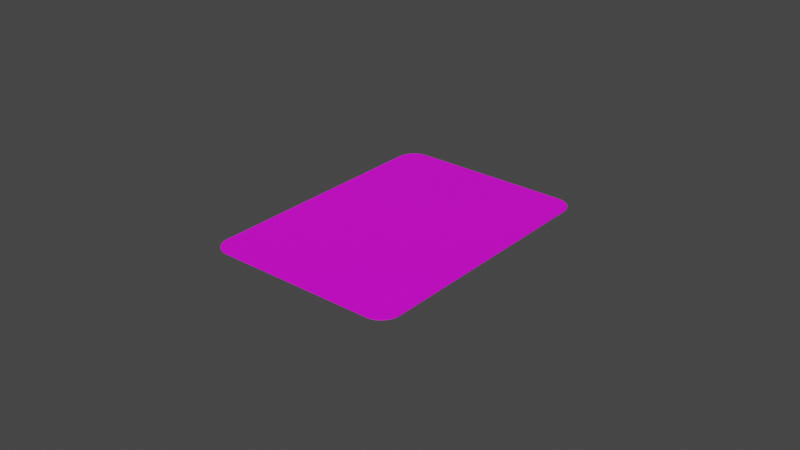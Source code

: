 # Source: card.blend  (saved by Blender 3.3.6; exported with 4.5.12 LTS)
import bpy
from mathutils import Matrix  # noqa: F401  (used for matrix-valued properties, if any)

bpy.ops.wm.read_factory_settings(use_empty=True)
scene = bpy.context.scene
scene.name = 'Scene'

# ---- collections
col_collection = bpy.data.collections.new('Collection'); scene.collection.children.link(col_collection)

# ---- images (referenced by path relative to the original .blend; pixels are not part of the script)
import os
ASSET_DIR = os.environ.get("B2B_ASSET_DIR", "")  # directory of the original .blend (textures are referenced by path, not embedded)
HERE = os.path.dirname(os.path.abspath(__file__))  # packed textures are extracted next to this script under _unpacked/

def load_image(name, relpath, width, height, colorspace="sRGB"):
    """Load a texture the original file referenced (path relative to the .blend, or extracted next to this script)."""
    p = next((c for c in (os.path.join(HERE, relpath), os.path.join(ASSET_DIR, relpath)) if relpath and os.path.exists(c)), "")
    if p:
        img = bpy.data.images.load(p, check_existing=True)
        img.name = name
    else:  # same state as the original file: an image datablock whose file is absent (Cycles renders it pink)
        img = bpy.data.images.new(name, width, height)
        img.source = "FILE"
        img.filepath = "//" + (relpath or name)
    img.colorspace_settings.name = colorspace
    return img
img_card = load_image('Card', 'blankCard.png', 1024, 1024, 'sRGB')

# ---- materials (node trees are filled in below, after node groups)
mat_material_001 = bpy.data.materials.new('Material.001')
mat_material_001.use_transparent_shadow = False

# ---- node groups
ng_auto_smooth = bpy.data.node_groups.new('Auto Smooth', 'GeometryNodeTree')
_s = ng_auto_smooth.interface.new_socket(name='Geometry', in_out='OUTPUT', socket_type='NodeSocketGeometry')
_s = ng_auto_smooth.interface.new_socket(name='Geometry', in_out='INPUT', socket_type='NodeSocketGeometry')
_s = ng_auto_smooth.interface.new_socket(name='Angle', in_out='INPUT', socket_type='NodeSocketFloat')
_s.subtype = 'ANGLE'
_s.min_value = 0.0
_s.max_value = 3.142
ng_auto_smooth.is_modifier = True
_N = ng_auto_smooth.nodes; _L = ng_auto_smooth.links
n0 = _N.new('NodeGroupOutput'); n0.name = 'Group Output'; n0.location = (480, -100)
n1 = _N.new('NodeGroupInput'); n1.name = 'Group Input'; n1.location = (-420, -300)
n2 = _N.new('NodeGroupInput'); n2.name = 'Group Input.001'; n2.location = (-60, -100)
n3 = _N.new('GeometryNodeSetShadeSmooth'); n3.name = 'Set Shade Smooth'; n3.location = (120, -100)
n3.domain = 'EDGE'
n4 = _N.new('GeometryNodeSetShadeSmooth'); n4.name = 'Set Shade Smooth.001'; n4.location = (300, -100)
n5 = _N.new('GeometryNodeInputMeshEdgeAngle'); n5.name = 'Edge Angle'; n5.location = (-420, -220)
n6 = _N.new('GeometryNodeInputEdgeSmooth'); n6.name = 'Is Edge Smooth'; n6.location = (-60, -160)
n7 = _N.new('GeometryNodeInputShadeSmooth'); n7.name = 'Is Face Smooth'; n7.location = (-240, -340)
n8 = _N.new('FunctionNodeBooleanMath'); n8.name = 'Boolean Math'; n8.location = (-60, -220)
n9 = _N.new('FunctionNodeCompare'); n9.name = 'Compare'; n9.location = (-240, -180)
n9.operation = 'LESS_EQUAL'
_L.new(n5.outputs[0], n9.inputs[0])
_L.new(n4.outputs[0], n0.inputs[0])
_L.new(n1.outputs[1], n9.inputs[1])
_L.new(n9.outputs[0], n8.inputs[0])
_L.new(n7.outputs[0], n8.inputs[1])
_L.new(n2.outputs[0], n3.inputs[0])
_L.new(n6.outputs[0], n3.inputs[1])
_L.new(n3.outputs[0], n4.inputs[0])
_L.new(n8.outputs[0], n3.inputs[2])
n0.is_active_output = True

# ---- material node trees
mat_material_001.use_nodes = True; mat_material_001.node_tree.nodes.clear()
_N = mat_material_001.node_tree.nodes; _L = mat_material_001.node_tree.links
n0 = _N.new('ShaderNodeBsdfPrincipled'); n0.name = 'Principled BSDF'; n0.location = (-109, 305)
n0.distribution = 'GGX'
n0.subsurface_method = 'RANDOM_WALK_SKIN'
n0.inputs[3].default_value = 1.45
n0.inputs[27].default_value = (0.0, 0.0, 0.0, 1.0)
n0.inputs[28].default_value = 1.0
n1 = _N.new('ShaderNodeOutputMaterial'); n1.name = 'Material Output'; n1.location = (181, 305)
n2 = _N.new('ShaderNodeTexImage'); n2.name = 'Image Texture'; n2.location = (-399, 280)
n2.image = img_card
_L.new(n0.outputs[0], n1.inputs[0])
_L.new(n2.outputs[0], n0.inputs[0])
n1.is_active_output = True

# ---- world
world_world = bpy.data.worlds.new('World'); scene.world = world_world
world_world.use_nodes = True; world_world.node_tree.nodes.clear()
_N = world_world.node_tree.nodes; _L = world_world.node_tree.links
n0 = _N.new('ShaderNodeOutputWorld'); n0.name = 'World Output'; n0.location = (300, 300)
n1 = _N.new('ShaderNodeBackground'); n1.name = 'Background'; n1.location = (10, 300)
n1.inputs[0].default_value = (0.05088, 0.05088, 0.05088, 1.0)
_L.new(n1.outputs[0], n0.inputs[0])
n0.is_active_output = True
world_world.color = (0.05088, 0.05088, 0.05088)
world_world.use_sun_shadow = False
world_world.sun_shadow_jitter_overblur = 0.0

# ---- meshes
me_cube_003 = bpy.data.meshes.new('Cube.003')
me_cube_003.from_pydata([(0.032, -5.245e-12, 0.00012), (0.032, 5.245e-12, -0.00012), (0.0, -0.0445, 0.00012), (0.0, -0.0445, -0.00012), (0.0, 5.245e-12, -0.00012), (0.0, -5.245e-12, 0.00012), (0.032, -0.03837, -0.00012), (0.02587, -0.0445, -0.00012), (0.03194, -0.03924, -0.00012), (0.03175, -0.0401, -0.00012), (0.03145, -0.04092, -0.00012), (0.03103, -0.04168, -0.00012), (0.0305, -0.04238, -0.00012), (0.02988, -0.043, -0.00012), (0.02918, -0.04353, -0.00012), (0.02842, -0.04395, -0.00012), (0.0276, -0.04425, -0.00012), (0.02674, -0.04444, -0.00012), (0.02587, -0.0445, 0.00012), (0.032, -0.03837, 0.00012), (0.02674, -0.04444, 0.00012), (0.0276, -0.04425, 0.00012), (0.02842, -0.04395, 0.00012), (0.02918, -0.04353, 0.00012), (0.02988, -0.043, 0.00012), (0.0305, -0.04238, 0.00012), (0.03103, -0.04168, 0.00012), (0.03145, -0.04092, 0.00012), (0.03175, -0.0401, 0.00012), (0.03194, -0.03924, 0.00012), (-0.032, -5.245e-12, 0.00012), (-0.032, 5.245e-12, -0.00012), (-0.032, -0.03837, -0.00012), (-0.02587, -0.0445, -0.00012), (-0.03194, -0.03924, -0.00012), (-0.03175, -0.0401, -0.00012), (-0.03145, -0.04092, -0.00012), (-0.03103, -0.04168, -0.00012), (-0.0305, -0.04238, -0.00012), (-0.02988, -0.043, -0.00012), (-0.02918, -0.04353, -0.00012), (-0.02842, -0.04395, -0.00012), (-0.0276, -0.04425, -0.00012), (-0.02674, -0.04444, -0.00012), (-0.02587, -0.0445, 0.00012), (-0.032, -0.03837, 0.00012), (-0.02674, -0.04444, 0.00012), (-0.0276, -0.04425, 0.00012), (-0.02842, -0.04395, 0.00012), (-0.02918, -0.04353, 0.00012), (-0.02988, -0.043, 0.00012), (-0.0305, -0.04238, 0.00012), (-0.03103, -0.04168, 0.00012), (-0.03145, -0.04092, 0.00012), (-0.03175, -0.0401, 0.00012), (-0.03194, -0.03924, 0.00012), (0.0, 0.0445, 0.00012), (0.0, 0.0445, -0.00012), (0.032, 0.03837, -0.00012), (0.02587, 0.0445, -0.00012), (0.03194, 0.03924, -0.00012), (0.03175, 0.0401, -0.00012), (0.03145, 0.04092, -0.00012), (0.03103, 0.04168, -0.00012), (0.0305, 0.04238, -0.00012), (0.02988, 0.043, -0.00012), (0.02918, 0.04353, -0.00012), (0.02842, 0.04395, -0.00012), (0.0276, 0.04425, -0.00012), (0.02674, 0.04444, -0.00012), (0.02587, 0.0445, 0.00012), (0.032, 0.03837, 0.00012), (0.02674, 0.04444, 0.00012), (0.0276, 0.04425, 0.00012), (0.02842, 0.04395, 0.00012), (0.02918, 0.04353, 0.00012), (0.02988, 0.043, 0.00012), (0.0305, 0.04238, 0.00012), (0.03103, 0.04168, 0.00012), (0.03145, 0.04092, 0.00012), (0.03175, 0.0401, 0.00012), (0.03194, 0.03924, 0.00012), (-0.032, 0.03837, -0.00012), (-0.02587, 0.0445, -0.00012), (-0.03194, 0.03924, -0.00012), (-0.03175, 0.0401, -0.00012), (-0.03145, 0.04092, -0.00012), (-0.03103, 0.04168, -0.00012), (-0.0305, 0.04238, -0.00012), (-0.02988, 0.043, -0.00012), (-0.02918, 0.04353, -0.00012), (-0.02842, 0.04395, -0.00012), (-0.0276, 0.04425, -0.00012), (-0.02674, 0.04444, -0.00012), (-0.02587, 0.0445, 0.00012), (-0.032, 0.03837, 0.00012), (-0.02674, 0.04444, 0.00012), (-0.0276, 0.04425, 0.00012), (-0.02842, 0.04395, 0.00012), (-0.02918, 0.04353, 0.00012), (-0.02988, 0.043, 0.00012), (-0.0305, 0.04238, 0.00012), (-0.03103, 0.04168, 0.00012), (-0.03145, 0.04092, 0.00012), (-0.03175, 0.0401, 0.00012), (-0.03194, 0.03924, 0.00012)], [], [(1, 6, 8, 9, 10, 11, 12, 13, 14, 15, 16, 17, 7, 3, 4), (0, 19, 6, 1), (5, 2, 18, 20, 21, 22, 23, 24, 25, 26, 27, 28, 29, 19, 0), (18, 7, 17, 20), (20, 17, 16, 21), (21, 16, 15, 22), (22, 15, 14, 23), (23, 14, 13, 24), (24, 13, 12, 25), (25, 12, 11, 26), (26, 11, 10, 27), (27, 10, 9, 28), (28, 9, 8, 29), (29, 8, 6, 19), (18, 2, 3, 7), (31, 4, 3, 33, 43, 42, 41, 40, 39, 38, 37, 36, 35, 34, 32), (30, 31, 32, 45), (5, 30, 45, 55, 54, 53, 52, 51, 50, 49, 48, 47, 46, 44, 2), (44, 46, 43, 33), (46, 47, 42, 43), (47, 48, 41, 42), (48, 49, 40, 41), (49, 50, 39, 40), (50, 51, 38, 39), (51, 52, 37, 38), (52, 53, 36, 37), (53, 54, 35, 36), (54, 55, 34, 35), (55, 45, 32, 34), (44, 33, 3, 2), (1, 4, 57, 59, 69, 68, 67, 66, 65, 64, 63, 62, 61, 60, 58), (0, 1, 58, 71), (5, 0, 71, 81, 80, 79, 78, 77, 76, 75, 74, 73, 72, 70, 56), (70, 72, 69, 59), (72, 73, 68, 69), (73, 74, 67, 68), (74, 75, 66, 67), (75, 76, 65, 66), (76, 77, 64, 65), (77, 78, 63, 64), (78, 79, 62, 63), (79, 80, 61, 62), (80, 81, 60, 61), (81, 71, 58, 60), (70, 59, 57, 56), (31, 82, 84, 85, 86, 87, 88, 89, 90, 91, 92, 93, 83, 57, 4), (30, 95, 82, 31), (5, 56, 94, 96, 97, 98, 99, 100, 101, 102, 103, 104, 105, 95, 30), (94, 83, 93, 96), (96, 93, 92, 97), (97, 92, 91, 98), (98, 91, 90, 99), (99, 90, 89, 100), (100, 89, 88, 101), (101, 88, 87, 102), (102, 87, 86, 103), (103, 86, 85, 104), (104, 85, 84, 105), (105, 84, 82, 95), (94, 56, 57, 83)])
_uv = me_cube_003.uv_layers.new(name='UVMap')
_uv.uv.foreach_set('vector', [0.0004556, 0.6522, 0.0004556, 0.3527, 0.0009427, 0.3459, 0.002394, 0.3392, 0.00478, 0.3328, 0.008052, 0.3268, 0.01214, 0.3214, 0.01697, 0.3165, 0.02244, 0.3125, 0.02843, 0.3092, 0.03483, 0.3068, 0.0415, 0.3053, 0.04831, 0.3049, 0.2502, 0.3049, 0.2502, 0.6522, 0.738, 0.0445, 0.8257, 0.04526, 0.8257, 0.2466, 0.738, 0.2459, 0.75, 0.6522, 0.75, 0.3049, 0.952, 0.3049, 0.9588, 0.3053, 0.9654, 0.3068, 0.9718, 0.3092, 0.9778, 0.3125, 0.9833, 0.3165, 0.9881, 0.3214, 0.9922, 0.3268, 0.9955, 0.3328, 0.9979, 0.3392, 0.9993, 0.3459, 0.9998, 0.3527, 0.9998, 0.6522, 0.8871, 0.04532, 0.8871, 0.2467, 0.8815, 0.2467, 0.8815, 0.04532, 0.8815, 0.04532, 0.8815, 0.2467, 0.8759, 0.2467, 0.8759, 0.04531, 0.8759, 0.04531, 0.8759, 0.2467, 0.8703, 0.2467, 0.8703, 0.04531, 0.8703, 0.04531, 0.8703, 0.2467, 0.8647, 0.2467, 0.8647, 0.0453, 0.8647, 0.0453, 0.8647, 0.2467, 0.8592, 0.2467, 0.8592, 0.04529, 0.8592, 0.04529, 0.8592, 0.2467, 0.8536, 0.2467, 0.8536, 0.04529, 0.8536, 0.04529, 0.8536, 0.2467, 0.848, 0.2467, 0.848, 0.04528, 0.848, 0.04528, 0.848, 0.2467, 0.8424, 0.2467, 0.8424, 0.04528, 0.8424, 0.04528, 0.8424, 0.2467, 0.8368, 0.2467, 0.8369, 0.04527, 0.8369, 0.04527, 0.8368, 0.2467, 0.8313, 0.2467, 0.8313, 0.04527, 0.8313, 0.04527, 0.8313, 0.2467, 0.8257, 0.2466, 0.8257, 0.04526, 0.8871, 0.04532, 0.9748, 0.04596, 0.9748, 0.2473, 0.8871, 0.2467, 0.5, 0.6522, 0.2502, 0.6522, 0.2502, 0.3049, 0.4522, 0.3049, 0.459, 0.3053, 0.4656, 0.3068, 0.472, 0.3092, 0.478, 0.3125, 0.4835, 0.3165, 0.4883, 0.3214, 0.4924, 0.3268, 0.4957, 0.3328, 0.4981, 0.3392, 0.4995, 0.3459, 0.5, 0.3527, 0.2644, 0.0445, 0.2644, 0.2459, 0.1767, 0.2468, 0.1767, 0.0454, 0.75, 0.6522, 0.5003, 0.6522, 0.5003, 0.3527, 0.5007, 0.3459, 0.5022, 0.3392, 0.5046, 0.3328, 0.5079, 0.3268, 0.5119, 0.3214, 0.5168, 0.3165, 0.5222, 0.3125, 0.5282, 0.3092, 0.5346, 0.3068, 0.5413, 0.3053, 0.5481, 0.3049, 0.75, 0.3049, 0.1153, 0.04533, 0.1209, 0.04534, 0.1209, 0.2467, 0.1153, 0.2467, 0.1209, 0.04534, 0.1265, 0.04534, 0.1265, 0.2467, 0.1209, 0.2467, 0.1265, 0.04534, 0.1321, 0.04535, 0.1321, 0.2467, 0.1265, 0.2467, 0.1321, 0.04535, 0.1377, 0.04536, 0.1377, 0.2467, 0.1321, 0.2467, 0.1377, 0.04536, 0.1432, 0.04536, 0.1432, 0.2467, 0.1377, 0.2467, 0.1432, 0.04536, 0.1488, 0.04537, 0.1488, 0.2468, 0.1432, 0.2467, 0.1488, 0.04537, 0.1544, 0.04537, 0.1544, 0.2468, 0.1488, 0.2468, 0.1544, 0.04537, 0.16, 0.04538, 0.16, 0.2468, 0.1544, 0.2468, 0.16, 0.04538, 0.1656, 0.04538, 0.1656, 0.2468, 0.16, 0.2468, 0.1656, 0.04538, 0.1711, 0.04539, 0.1711, 0.2468, 0.1656, 0.2468, 0.1711, 0.04539, 0.1767, 0.0454, 0.1767, 0.2468, 0.1711, 0.2468, 0.1153, 0.04533, 0.1153, 0.2467, 0.02764, 0.2473, 0.02764, 0.04596, 0.0004556, 0.6522, 0.2502, 0.6522, 0.2502, 0.9995, 0.04831, 0.9995, 0.0415, 0.9991, 0.03483, 0.9976, 0.02843, 0.9952, 0.02244, 0.9919, 0.01697, 0.9879, 0.01214, 0.983, 0.008052, 0.9776, 0.00478, 0.9716, 0.002394, 0.9652, 0.0009428, 0.9585, 0.0004556, 0.9517, 0.738, 0.0445, 0.738, 0.2459, 0.6503, 0.2468, 0.6503, 0.0454, 0.75, 0.6522, 0.9998, 0.6522, 0.9998, 0.9517, 0.9993, 0.9585, 0.9979, 0.9652, 0.9955, 0.9716, 0.9922, 0.9776, 0.9881, 0.983, 0.9833, 0.9879, 0.9778, 0.9919, 0.9718, 0.9952, 0.9654, 0.9976, 0.9588, 0.9991, 0.952, 0.9995, 0.75, 0.9995, 0.5889, 0.04533, 0.5945, 0.04534, 0.5945, 0.2467, 0.5889, 0.2467, 0.5945, 0.04534, 0.6001, 0.04534, 0.6001, 0.2467, 0.5945, 0.2467, 0.6001, 0.04534, 0.6056, 0.04535, 0.6056, 0.2467, 0.6001, 0.2467, 0.6056, 0.04535, 0.6112, 0.04536, 0.6112, 0.2467, 0.6056, 0.2467, 0.6112, 0.04536, 0.6168, 0.04536, 0.6168, 0.2467, 0.6112, 0.2467, 0.6168, 0.04536, 0.6224, 0.04537, 0.6224, 0.2468, 0.6168, 0.2467, 0.6224, 0.04537, 0.628, 0.04537, 0.628, 0.2468, 0.6224, 0.2468, 0.628, 0.04537, 0.6335, 0.04538, 0.6335, 0.2468, 0.628, 0.2468, 0.6335, 0.04538, 0.6391, 0.04538, 0.6391, 0.2468, 0.6335, 0.2468, 0.6391, 0.04538, 0.6447, 0.04539, 0.6447, 0.2468, 0.6391, 0.2468, 0.6447, 0.04539, 0.6503, 0.0454, 0.6503, 0.2468, 0.6447, 0.2468, 0.5889, 0.04533, 0.5889, 0.2467, 0.5012, 0.2473, 0.5012, 0.04596, 0.5, 0.6522, 0.5, 0.9517, 0.4995, 0.9585, 0.4981, 0.9652, 0.4957, 0.9716, 0.4924, 0.9776, 0.4883, 0.983, 0.4835, 0.9879, 0.478, 0.9919, 0.472, 0.9952, 0.4656, 0.9976, 0.459, 0.9991, 0.4522, 0.9995, 0.2502, 0.9995, 0.2502, 0.6522, 0.2644, 0.0445, 0.3521, 0.04526, 0.3521, 0.2466, 0.2644, 0.2459, 0.75, 0.6522, 0.75, 0.9995, 0.5481, 0.9995, 0.5413, 0.9991, 0.5346, 0.9976, 0.5282, 0.9952, 0.5222, 0.9919, 0.5168, 0.9879, 0.5119, 0.983, 0.5079, 0.9776, 0.5046, 0.9716, 0.5022, 0.9652, 0.5007, 0.9585, 0.5003, 0.9517, 0.5003, 0.6522, 0.4135, 0.04532, 0.4135, 0.2467, 0.4079, 0.2467, 0.4079, 0.04532, 0.4079, 0.04532, 0.4079, 0.2467, 0.4023, 0.2467, 0.4023, 0.04531, 0.4023, 0.04531, 0.4023, 0.2467, 0.3968, 0.2467, 0.3968, 0.0453, 0.3968, 0.0453, 0.3968, 0.2467, 0.3912, 0.2467, 0.3912, 0.0453, 0.3912, 0.0453, 0.3912, 0.2467, 0.3856, 0.2467, 0.3856, 0.04529, 0.3856, 0.04529, 0.3856, 0.2467, 0.38, 0.2467, 0.38, 0.04529, 0.38, 0.04529, 0.38, 0.2467, 0.3744, 0.2467, 0.3744, 0.04528, 0.3744, 0.04528, 0.3744, 0.2467, 0.3689, 0.2467, 0.3689, 0.04528, 0.3689, 0.04528, 0.3689, 0.2467, 0.3633, 0.2467, 0.3633, 0.04527, 0.3633, 0.04527, 0.3633, 0.2467, 0.3577, 0.2466, 0.3577, 0.04526, 0.3577, 0.04526, 0.3577, 0.2466, 0.3521, 0.2466, 0.3521, 0.04526, 0.4135, 0.04532, 0.5012, 0.04596, 0.5012, 0.2473, 0.4135, 0.2467])
me_cube_003.materials.append(mat_material_001)
me_cube_003.update()

# ---- objects
ob_cube = bpy.data.objects.new('Cube', me_cube_003)

# ---- transforms, parenting, visibility, modifiers, constraints
ob_cube.location = (0.0, 0.0, 0.0)
_m = ob_cube.modifiers.new('Auto Smooth', 'NODES')
_m.node_group = ng_auto_smooth
_gi = [s.identifier for s in ng_auto_smooth.interface.items_tree if s.item_type == 'SOCKET' and s.in_out == 'INPUT']
_m[_gi[1]] = 0.5236  # Angle

# ---- collection membership
col_collection.objects.link(ob_cube)

# ---- scene / render settings (as saved in the file)
scene.frame_start = 1; scene.frame_end = 250; scene.frame_set(1)
scene.render.engine = 'BLENDER_EEVEE_NEXT'
scene.cycles.sampling_pattern = 'TABULATED_SOBOL'
scene.cycles.use_light_tree = False
scene.view_settings.view_transform = 'Filmic'
bpy.context.view_layer.update()

# ---- added for rendering (the .blend has no active camera and no usable light): camera, sun
cam_auto = bpy.data.cameras.new('AutoCamera')
cam_auto.lens = 50.0
cam_auto.sensor_width = 36.0
cam_auto.clip_end = 1000.0
ob_auto_camera = bpy.data.objects.new('AutoCamera', cam_auto)
scene.collection.objects.link(ob_auto_camera)
ob_auto_camera.location = (0.185045, -0.222054, 0.148036)
ob_auto_camera.rotation_euler = (1.09748, -7.21219e-08, 0.694738)
scene.camera = ob_auto_camera
light_auto_sun = bpy.data.lights.new('AutoSun', 'SUN')
light_auto_sun.energy = 3.0
light_auto_sun.angle = 0.0523599
ob_auto_sun = bpy.data.objects.new('AutoSun', light_auto_sun)
scene.collection.objects.link(ob_auto_sun)
ob_auto_sun.rotation_euler = (0.872665, 0.174533, 0.523599)
bpy.context.view_layer.update()
